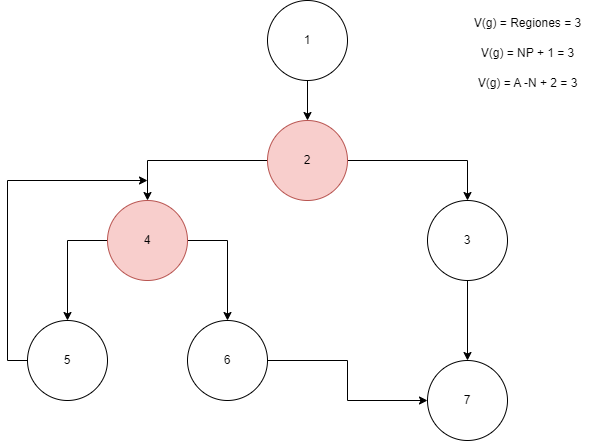

The diagram above was exported from draw.io. Its source (the exported page's mxGraphModel, read from the mxfile embedded in the PNG):
<mxGraphModel dx="880" dy="465" grid="1" gridSize="10" guides="1" tooltips="1" connect="1" arrows="1" fold="1" page="1" pageScale="1" pageWidth="980" pageHeight="1390" math="0" shadow="0">
  <root>
    <mxCell id="0" />
    <mxCell id="1" parent="0" />
    <mxCell id="r-jUmGSVAbtgYUCw4Zoz-2" value="" style="edgeStyle=orthogonalEdgeStyle;rounded=0;orthogonalLoop=1;jettySize=auto;html=1;" edge="1" parent="1" source="nOJoltF5Z1Hi4i2W9xo9-1" target="r-jUmGSVAbtgYUCw4Zoz-1">
      <mxGeometry relative="1" as="geometry" />
    </mxCell>
    <mxCell id="nOJoltF5Z1Hi4i2W9xo9-1" value="1" style="ellipse;whiteSpace=wrap;html=1;aspect=fixed;" parent="1" vertex="1">
      <mxGeometry x="360" y="80" width="80" height="80" as="geometry" />
    </mxCell>
    <mxCell id="nOJoltF5Z1Hi4i2W9xo9-4" style="edgeStyle=orthogonalEdgeStyle;rounded=0;orthogonalLoop=1;jettySize=auto;html=1;exitX=1;exitY=0.5;exitDx=0;exitDy=0;entryX=0.5;entryY=0;entryDx=0;entryDy=0;" parent="1" source="nOJoltF5Z1Hi4i2W9xo9-2" target="nOJoltF5Z1Hi4i2W9xo9-3" edge="1">
      <mxGeometry relative="1" as="geometry" />
    </mxCell>
    <mxCell id="nOJoltF5Z1Hi4i2W9xo9-6" style="edgeStyle=orthogonalEdgeStyle;rounded=0;orthogonalLoop=1;jettySize=auto;html=1;exitX=0;exitY=0.5;exitDx=0;exitDy=0;entryX=0.5;entryY=0;entryDx=0;entryDy=0;" parent="1" source="nOJoltF5Z1Hi4i2W9xo9-2" target="nOJoltF5Z1Hi4i2W9xo9-5" edge="1">
      <mxGeometry relative="1" as="geometry" />
    </mxCell>
    <mxCell id="nOJoltF5Z1Hi4i2W9xo9-2" value="4" style="ellipse;whiteSpace=wrap;html=1;aspect=fixed;fillColor=#f8cecc;strokeColor=#b85450;" parent="1" vertex="1">
      <mxGeometry x="200" y="280" width="80" height="80" as="geometry" />
    </mxCell>
    <mxCell id="r-jUmGSVAbtgYUCw4Zoz-9" style="edgeStyle=orthogonalEdgeStyle;rounded=0;orthogonalLoop=1;jettySize=auto;html=1;exitX=1;exitY=0.5;exitDx=0;exitDy=0;entryX=0;entryY=0.5;entryDx=0;entryDy=0;" edge="1" parent="1" source="nOJoltF5Z1Hi4i2W9xo9-3" target="r-jUmGSVAbtgYUCw4Zoz-5">
      <mxGeometry relative="1" as="geometry" />
    </mxCell>
    <mxCell id="nOJoltF5Z1Hi4i2W9xo9-3" value="6" style="ellipse;whiteSpace=wrap;html=1;aspect=fixed;" parent="1" vertex="1">
      <mxGeometry x="280" y="400" width="80" height="80" as="geometry" />
    </mxCell>
    <mxCell id="r-jUmGSVAbtgYUCw4Zoz-11" style="edgeStyle=orthogonalEdgeStyle;rounded=0;orthogonalLoop=1;jettySize=auto;html=1;exitX=0;exitY=0.5;exitDx=0;exitDy=0;" edge="1" parent="1" source="nOJoltF5Z1Hi4i2W9xo9-5">
      <mxGeometry relative="1" as="geometry">
        <mxPoint x="240" y="260" as="targetPoint" />
        <Array as="points">
          <mxPoint x="100" y="440" />
          <mxPoint x="100" y="260" />
        </Array>
      </mxGeometry>
    </mxCell>
    <mxCell id="nOJoltF5Z1Hi4i2W9xo9-5" value="5" style="ellipse;whiteSpace=wrap;html=1;aspect=fixed;" parent="1" vertex="1">
      <mxGeometry x="120" y="400" width="80" height="80" as="geometry" />
    </mxCell>
    <mxCell id="nOJoltF5Z1Hi4i2W9xo9-11" value="V(g) = Regiones = 3" style="text;html=1;align=center;verticalAlign=middle;resizable=0;points=[];autosize=1;strokeColor=none;fillColor=none;" parent="1" vertex="1">
      <mxGeometry x="555" y="88" width="130" height="30" as="geometry" />
    </mxCell>
    <mxCell id="nOJoltF5Z1Hi4i2W9xo9-12" value="V(g) = NP + 1 = 3" style="text;html=1;align=center;verticalAlign=middle;resizable=0;points=[];autosize=1;strokeColor=none;fillColor=none;" parent="1" vertex="1">
      <mxGeometry x="560" y="118" width="120" height="30" as="geometry" />
    </mxCell>
    <mxCell id="nOJoltF5Z1Hi4i2W9xo9-13" value="V(g) = A -N + 2 = 3" style="text;html=1;align=center;verticalAlign=middle;resizable=0;points=[];autosize=1;strokeColor=none;fillColor=none;" parent="1" vertex="1">
      <mxGeometry x="560" y="148" width="120" height="30" as="geometry" />
    </mxCell>
    <mxCell id="r-jUmGSVAbtgYUCw4Zoz-6" style="edgeStyle=orthogonalEdgeStyle;rounded=0;orthogonalLoop=1;jettySize=auto;html=1;exitX=1;exitY=0.5;exitDx=0;exitDy=0;entryX=0.5;entryY=0;entryDx=0;entryDy=0;" edge="1" parent="1" source="r-jUmGSVAbtgYUCw4Zoz-1" target="r-jUmGSVAbtgYUCw4Zoz-4">
      <mxGeometry relative="1" as="geometry" />
    </mxCell>
    <mxCell id="r-jUmGSVAbtgYUCw4Zoz-8" style="edgeStyle=orthogonalEdgeStyle;rounded=0;orthogonalLoop=1;jettySize=auto;html=1;exitX=0;exitY=0.5;exitDx=0;exitDy=0;entryX=0.5;entryY=0;entryDx=0;entryDy=0;" edge="1" parent="1" source="r-jUmGSVAbtgYUCw4Zoz-1" target="nOJoltF5Z1Hi4i2W9xo9-2">
      <mxGeometry relative="1" as="geometry" />
    </mxCell>
    <mxCell id="r-jUmGSVAbtgYUCw4Zoz-1" value="2" style="ellipse;whiteSpace=wrap;html=1;aspect=fixed;fillColor=#f8cecc;strokeColor=#b85450;" vertex="1" parent="1">
      <mxGeometry x="360" y="200" width="80" height="80" as="geometry" />
    </mxCell>
    <mxCell id="r-jUmGSVAbtgYUCw4Zoz-7" style="edgeStyle=orthogonalEdgeStyle;rounded=0;orthogonalLoop=1;jettySize=auto;html=1;exitX=0.5;exitY=1;exitDx=0;exitDy=0;entryX=0.5;entryY=0;entryDx=0;entryDy=0;" edge="1" parent="1" source="r-jUmGSVAbtgYUCw4Zoz-4" target="r-jUmGSVAbtgYUCw4Zoz-5">
      <mxGeometry relative="1" as="geometry" />
    </mxCell>
    <mxCell id="r-jUmGSVAbtgYUCw4Zoz-4" value="3" style="ellipse;whiteSpace=wrap;html=1;aspect=fixed;" vertex="1" parent="1">
      <mxGeometry x="520" y="280" width="80" height="80" as="geometry" />
    </mxCell>
    <mxCell id="r-jUmGSVAbtgYUCw4Zoz-5" value="7" style="ellipse;whiteSpace=wrap;html=1;aspect=fixed;" vertex="1" parent="1">
      <mxGeometry x="520" y="440" width="80" height="80" as="geometry" />
    </mxCell>
  </root>
</mxGraphModel>